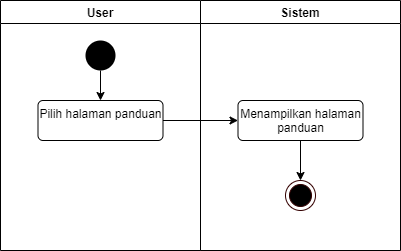

The diagram above was exported from draw.io. Its source (the exported page's mxGraphModel, read from the mxfile embedded in the PNG):
<mxGraphModel dx="1038" dy="523" grid="1" gridSize="10" guides="1" tooltips="1" connect="1" arrows="1" fold="1" page="1" pageScale="1" pageWidth="827" pageHeight="1169" math="0" shadow="0">
  <root>
    <mxCell id="0" />
    <mxCell id="1" parent="0" />
    <mxCell id="ZHUhwsxuq3rnonvQ1H8C-14" value="User" style="swimlane;startSize=23;" vertex="1" parent="1">
      <mxGeometry x="90" y="40" width="200" height="250" as="geometry" />
    </mxCell>
    <mxCell id="ZHUhwsxuq3rnonvQ1H8C-18" style="edgeStyle=orthogonalEdgeStyle;rounded=0;orthogonalLoop=1;jettySize=auto;html=1;entryX=0.5;entryY=0;entryDx=0;entryDy=0;" edge="1" parent="ZHUhwsxuq3rnonvQ1H8C-14" source="ZHUhwsxuq3rnonvQ1H8C-16" target="ZHUhwsxuq3rnonvQ1H8C-17">
      <mxGeometry relative="1" as="geometry" />
    </mxCell>
    <mxCell id="ZHUhwsxuq3rnonvQ1H8C-16" value="" style="ellipse;fillColor=#000000;strokeColor=none;" vertex="1" parent="ZHUhwsxuq3rnonvQ1H8C-14">
      <mxGeometry x="85" y="40" width="30" height="30" as="geometry" />
    </mxCell>
    <mxCell id="ZHUhwsxuq3rnonvQ1H8C-17" value="Pilih halaman panduan" style="html=1;align=center;verticalAlign=top;rounded=1;absoluteArcSize=1;arcSize=10;dashed=0;" vertex="1" parent="ZHUhwsxuq3rnonvQ1H8C-14">
      <mxGeometry x="37.5" y="100" width="125" height="40" as="geometry" />
    </mxCell>
    <mxCell id="ZHUhwsxuq3rnonvQ1H8C-15" value="Sistem" style="swimlane;" vertex="1" parent="1">
      <mxGeometry x="290" y="40" width="200" height="250" as="geometry" />
    </mxCell>
    <mxCell id="ZHUhwsxuq3rnonvQ1H8C-36" style="edgeStyle=orthogonalEdgeStyle;rounded=0;orthogonalLoop=1;jettySize=auto;html=1;entryX=0.5;entryY=0;entryDx=0;entryDy=0;" edge="1" parent="ZHUhwsxuq3rnonvQ1H8C-15" source="ZHUhwsxuq3rnonvQ1H8C-19" target="ZHUhwsxuq3rnonvQ1H8C-32">
      <mxGeometry relative="1" as="geometry" />
    </mxCell>
    <mxCell id="ZHUhwsxuq3rnonvQ1H8C-19" value="Menampilkan halaman&lt;br&gt;panduan" style="html=1;align=center;verticalAlign=top;rounded=1;absoluteArcSize=1;arcSize=10;dashed=0;" vertex="1" parent="ZHUhwsxuq3rnonvQ1H8C-15">
      <mxGeometry x="37.5" y="100" width="125" height="40" as="geometry" />
    </mxCell>
    <mxCell id="ZHUhwsxuq3rnonvQ1H8C-32" value="" style="ellipse;html=1;shape=endState;fillColor=#000000;strokeColor=#330000;" vertex="1" parent="ZHUhwsxuq3rnonvQ1H8C-15">
      <mxGeometry x="85" y="180" width="30" height="30" as="geometry" />
    </mxCell>
    <mxCell id="ZHUhwsxuq3rnonvQ1H8C-20" style="edgeStyle=orthogonalEdgeStyle;rounded=0;orthogonalLoop=1;jettySize=auto;html=1;" edge="1" parent="1" source="ZHUhwsxuq3rnonvQ1H8C-17" target="ZHUhwsxuq3rnonvQ1H8C-19">
      <mxGeometry relative="1" as="geometry" />
    </mxCell>
  </root>
</mxGraphModel>